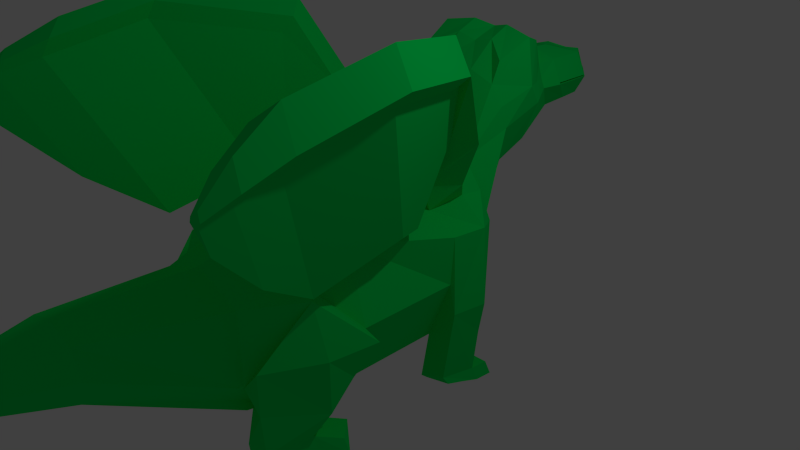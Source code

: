 # Source: dragon.blend  (saved by Blender 2.73.0; exported with 4.5.12 LTS)
import bpy
from mathutils import Matrix  # noqa: F401  (used for matrix-valued properties, if any)

bpy.ops.wm.read_factory_settings(use_empty=True)
scene = bpy.context.scene
scene.name = 'Scene'

# ---- collections
col_collection_1 = bpy.data.collections.new('Collection 1'); scene.collection.children.link(col_collection_1)

# ---- materials (node trees are filled in below, after node groups)
mat_material_001 = bpy.data.materials.new('Material.001')
mat_material_001.alpha_threshold = 0.0
mat_material_001.use_transparent_shadow = False
mat_material_001.diffuse_color = (0.0, 0.8, 0.1088, 1.0)
mat_material_001.roughness = 0.5

# ---- material node trees

# ---- world
world_world = bpy.data.worlds.new('World'); scene.world = world_world
world_world.color = (0.05088, 0.05088, 0.05088)
world_world.use_sun_shadow = False
world_world.sun_shadow_jitter_overblur = 0.0
world_world.cycles.sampling_method = 'MANUAL'
world_world.cycles.sample_map_resolution = 256

# ---- cameras
cam_camera = bpy.data.cameras.new('Camera')
cam_camera.clip_end = 100.0
cam_camera.lens = 35.0
cam_camera.sensor_width = 32.0
cam_camera.sensor_height = 18.0
cam_camera.ortho_scale = 7.314
cam_camera.dof.focus_distance = 0.0
cam_camera.dof.aperture_fstop = 128.0

# ---- lights
light_lamp = bpy.data.lights.new('Lamp', 'POINT')
light_lamp.transmission_factor = 0.0
light_lamp.cutoff_distance = 30.0
light_lamp.energy = 100.0
light_lamp.shadow_buffer_clip_start = 1.001
light_lamp.shadow_soft_size = 0.1
light_lamp.shadow_maximum_resolution = 0.006
light_lamp.use_absolute_resolution = True
light_lamp.cycles.use_multiple_importance_sampling = False

# ---- meshes
me_icosphere = bpy.data.meshes.new('Icosphere')
me_icosphere.from_pydata([(0.4035, -4.134, 0.7287), (0.3392, 2.752, 2.014), (0.8709, -1.118, 0.8709), (0.4519, 2.752, 1.691), (1.232, -1.221, -1.035e-08), (0.272, 3.032, 1.35), (0.8709, -1.118, -0.8709), (0.5403, -4.134, 0.3984), (0.4035, -4.134, 0.06813), (0.2302, -4.85, 0.6779), (0.3256, -4.85, 0.4477), (0.2302, -4.85, 0.2175), (0.8709, 0.1365, 0.8709), (0.9462, 0.6198, 0.9462), (0.708, 2.052, 2.567), (1.232, 0.1365, -5.049e-08), (0.7763, 2.213, 1.691), (0.8709, 0.1365, -0.8709), (0.9462, 0.6198, -0.6037), (0.5489, 2.213, 1.142), (0.3565, 3.044, 2.017), (0.5041, 3.044, 1.691), (0.3565, 3.323, 1.413), (0.3565, 3.602, 2.012), (0.5041, 3.602, 1.691), (0.3565, 3.602, 1.429), (0.6424, 1.447, 2.075), (0.8018, 1.567, 1.515), (0.5654, 1.742, 0.9708), (0.6736, -2.49, 0.5281), (0.7835, -2.564, -0.3582), (0.6736, -2.49, -0.7524), (0.7324, 0.9063, 1.268), (1.035, 0.9538, 0.5392), (0.7312, 1.023, -0.1834), (0.1782, 3.845, 1.883), (0.252, 3.911, 1.691), (0.1782, 3.881, 1.523), (0.5301, 2.425, 2.43), (0.3955, 2.752, 1.827), (0.6326, 1.587, 2.343), (0.8217, 2.017, 1.966), (0.2745, 2.129, 2.638), (0.2853, 1.45, 2.199), (0.7591, 1.507, 1.795), (0.2799, 1.832, 2.511), (1.051, -1.453, -0.4354), (0.7722, -1.804, 0.6995), (0.7722, -1.804, -0.8116), (0.6509, -2.377, -0.6784), (0.8515, -1.585, -0.8127), (1.542, -1.287, -0.0007616), (1.023, -2.548, -0.07977), (1.361, -1.519, -0.4362), (1.395, -1.87, -0.05683), (0.9609, -2.51, -0.6791), (1.307, -1.811, -0.8135), (1.168, -1.88, 0.6002), (0.6416, -2.5, -1.237), (0.8693, -1.69, -1.172), (0.9516, -2.473, -1.238), (1.11, -1.938, -1.173), (0.6425, -2.48, -1.421), (0.7997, -1.851, -1.453), (0.9525, -2.453, -1.422), (1.185, -1.918, -1.453), (1.026, -1.378, -1.29), (1.266, -1.625, -1.29), (0.956, -1.539, -1.474), (1.341, -1.605, -1.475), (1.298, 0.1516, -0.405), (1.387, 0.5954, -0.3903), (0.722, 0.1516, -1.595), (0.7973, 0.635, -1.501), (1.102, 0.969, 0.5398), (0.798, 1.038, -0.1828), (1.2, 0.6152, -1.468), (1.292, 0.6561, 0.6116), (1.267, 0.1624, 0.6454), (0.9505, 0.9452, 0.9043), (0.7597, 0.3933, -1.462), (1.118, 0.1516, -1.436), (0.722, 0.1516, -1.595), (0.7597, 0.3933, -1.462), (0.7592, 0.2093, -1.64), (0.8345, 0.6927, -1.694), (1.196, 0.4411, -1.597), (1.237, 0.6729, -1.661), (0.7969, 0.451, -1.633), (1.155, 0.2093, -1.541), (1.293, 0.6053, -0.8426), (0.7977, 0.8367, -0.7555), (0.9499, 1.004, 0.1785), (1.244, 0.7822, 0.07477), (0.4731, 0.6198, 1.142), (0.4354, 0.1365, 1.051), (0.9079, 0.0002825, 1.234), (1.1, 0.4525, 1.175), (0.7395, 0.603, 1.506), (0.5758, 0.1388, 1.539), (1.221, 0.1146, 1.873), (1.413, 0.3688, 1.793), (1.053, 0.5193, 2.126), (0.889, 0.3053, 1.918), (1.413, 0.3688, 1.793), (1.504, -0.06874, 2.586), (1.696, -0.1042, 2.735), (1.335, 0.0463, 3.069), (1.172, -0.1676, 2.894), (2.357, -1.564, 3.056), (1.996, -1.414, 3.389), (1.832, -1.628, 3.214), (1.184, -0.3631, 0.9181), (1.363, -0.7575, 1.005), (1.495, -0.1471, 2.55), (2.136, -1.565, 2.861), (1.89, -1.713, 3.013), (1.248, -0.2956, 2.702), (2.391, -2.835, 2.842), (2.03, -2.685, 3.176), (1.866, -2.899, 3.0), (1.397, -2.029, 0.7911), (2.17, -2.836, 2.648), (1.924, -2.984, 2.8), (2.391, -2.835, 2.842), (2.03, -2.685, 3.176), (1.866, -2.899, 3.0), (1.397, -2.029, 0.7911), (2.17, -2.836, 2.648), (1.924, -2.984, 2.8), (2.391, -2.835, 2.842), (2.03, -2.685, 3.176), (1.866, -2.899, 3.0), (1.397, -2.029, 0.7911), (2.17, -2.836, 2.648), (1.924, -2.984, 2.8), (2.391, -2.835, 2.842), (2.03, -2.685, 3.176), (1.866, -2.899, 3.0), (1.397, -2.029, 0.7911), (2.17, -2.836, 2.648), (1.924, -2.984, 2.8), (2.406, -3.363, 2.694), (2.179, -3.268, 2.904), (2.076, -3.402, 2.793), (1.781, -2.855, 1.403), (2.267, -3.363, 2.571), (2.112, -3.456, 2.667), (2.406, -3.363, 2.694), (2.179, -3.268, 2.904), (2.076, -3.402, 2.793), (1.781, -2.855, 1.403), (2.267, -3.363, 2.571), (2.112, -3.456, 2.667), (0.8033, 0.8857, -1.518), (1.206, 0.8659, -1.485), (0.8405, 0.9434, -1.711), (1.243, 0.9236, -1.677), (2.406, -3.363, 2.694), (2.179, -3.268, 2.904), (2.076, -3.402, 2.793), (1.781, -2.855, 1.403), (2.267, -3.363, 2.571), (2.112, -3.456, 2.667), (2.341, -3.693, 2.542), (2.267, -3.662, 2.611), (2.233, -3.706, 2.575), (2.136, -3.526, 2.119), (2.296, -3.693, 2.502), (2.245, -3.723, 2.534), (-0.4035, -4.134, 0.7287), (0.0, -4.134, 0.8655), (0.0, 3.032, 2.127), (0.0, -1.118, 1.232), (-0.3392, 2.752, 2.014), (-0.8709, -1.118, 0.8709), (-0.4519, 2.752, 1.691), (-1.232, -1.221, -1.035e-08), (-0.272, 3.032, 1.35), (-0.8709, -1.118, -0.8709), (0.0, 3.032, 1.237), (0.0, -1.118, -1.232), (-0.5403, -4.134, 0.3984), (-0.4035, -4.134, 0.06813), (0.0, -4.134, -0.06868), (-0.2302, -4.85, 0.6779), (0.0, -4.85, 0.7733), (-0.3256, -4.85, 0.4477), (-0.2302, -4.85, 0.2175), (0.0, -4.85, 0.1222), (0.0, -6.806, 0.4477), (0.0, 2.213, 2.567), (0.0, 0.6198, 1.338), (0.0, 0.1365, 1.232), (-0.8709, 0.1365, 0.8709), (-0.9462, 0.6198, 0.9462), (-0.708, 2.052, 2.567), (-1.232, 0.1365, -5.049e-08), (-0.7763, 2.213, 1.691), (-0.8709, 0.1365, -0.8709), (-0.9462, 0.6198, -0.6037), (-0.5489, 2.213, 1.142), (0.0, 0.1365, -1.232), (0.0, 0.6198, -0.9956), (0.0, 3.323, 2.104), (-0.3565, 3.044, 2.017), (-0.5041, 3.044, 1.691), (-0.3565, 3.323, 1.413), (0.0, 3.323, 1.327), (0.0, 3.602, 2.029), (-0.3565, 3.602, 2.012), (-0.5041, 3.602, 1.691), (-0.3565, 3.602, 1.429), (0.0, 3.602, 1.35), (0.0, 1.453, 2.191), (-0.6424, 1.447, 2.075), (-0.8018, 1.567, 1.515), (-0.5654, 1.742, 0.9708), (0.0, 1.87, 0.7616), (-0.6736, -2.49, 0.5281), (-0.7835, -2.564, -0.3582), (-0.6736, -2.49, -0.7524), (0.0, -2.49, -1.018), (0.0, -2.49, 0.7933), (0.0, 0.9086, 1.577), (-0.7324, 0.9063, 1.268), (-1.035, 0.9538, 0.5392), (-0.7312, 1.023, -0.1834), (0.0, 1.074, -0.4764), (0.0, 3.845, 1.963), (-0.1782, 3.845, 1.883), (-0.252, 3.911, 1.691), (-0.1782, 3.881, 1.523), (0.0, 3.881, 1.443), (-0.5301, 2.425, 2.43), (-0.3955, 2.752, 1.827), (0.0, 2.622, 2.255), (-0.6326, 1.587, 2.343), (-0.8217, 2.017, 1.966), (-0.2745, 2.129, 2.638), (0.0, 1.833, 2.444), (-0.2853, 1.45, 2.199), (-0.7591, 1.507, 1.795), (-0.2799, 1.832, 2.511), (-1.051, -1.453, -0.4354), (-0.7722, -1.804, 0.6995), (-0.7722, -1.804, -0.8116), (-0.6509, -2.377, -0.6784), (-0.8515, -1.585, -0.8127), (-1.542, -1.287, -0.0007616), (-1.023, -2.548, -0.07977), (-1.361, -1.519, -0.4362), (-1.395, -1.87, -0.05683), (-0.9609, -2.51, -0.6791), (-1.307, -1.811, -0.8135), (-1.168, -1.88, 0.6002), (-0.6416, -2.5, -1.237), (-0.8693, -1.69, -1.172), (-0.9516, -2.473, -1.238), (-1.11, -1.938, -1.173), (-0.6425, -2.48, -1.421), (-0.7997, -1.851, -1.453), (-0.9525, -2.453, -1.422), (-1.185, -1.918, -1.453), (-1.026, -1.378, -1.29), (-1.266, -1.625, -1.29), (-0.956, -1.539, -1.474), (-1.341, -1.605, -1.475), (-1.298, 0.1516, -0.405), (-1.387, 0.5954, -0.3903), (-0.722, 0.1516, -1.595), (-0.7973, 0.635, -1.501), (-1.102, 0.969, 0.5398), (-0.798, 1.038, -0.1828), (-1.2, 0.6152, -1.468), (-1.292, 0.6561, 0.6116), (-1.267, 0.1624, 0.6454), (-0.9505, 0.9452, 0.9043), (-0.7597, 0.3933, -1.462), (-1.118, 0.1516, -1.436), (-0.722, 0.1516, -1.595), (-0.7597, 0.3933, -1.462), (-0.7592, 0.2093, -1.64), (-0.8345, 0.6927, -1.694), (-1.196, 0.4411, -1.597), (-1.237, 0.6729, -1.661), (-0.7969, 0.451, -1.633), (-1.155, 0.2093, -1.541), (-1.293, 0.6053, -0.8426), (-0.7977, 0.8367, -0.7555), (-0.9499, 1.004, 0.1785), (-1.244, 0.7822, 0.07477), (-0.4731, 0.6198, 1.142), (-0.4354, 0.1365, 1.051), (-0.9079, 0.0002825, 1.234), (-1.1, 0.4525, 1.175), (-0.7395, 0.603, 1.506), (-0.5758, 0.1388, 1.539), (-1.221, 0.1146, 1.873), (-1.413, 0.3688, 1.793), (-1.053, 0.5193, 2.126), (-0.889, 0.3053, 1.918), (-1.413, 0.3688, 1.793), (-1.504, -0.06874, 2.586), (-1.696, -0.1042, 2.735), (-1.335, 0.0463, 3.069), (-1.172, -0.1676, 2.894), (-2.357, -1.564, 3.056), (-1.996, -1.414, 3.389), (-1.832, -1.628, 3.214), (-1.184, -0.3631, 0.9181), (-1.363, -0.7575, 1.005), (-1.495, -0.1471, 2.55), (-2.136, -1.565, 2.861), (-1.89, -1.713, 3.013), (-1.248, -0.2956, 2.702), (-2.391, -2.835, 2.842), (-2.03, -2.685, 3.176), (-1.866, -2.899, 3.0), (-1.397, -2.029, 0.7911), (-2.17, -2.836, 2.648), (-1.924, -2.984, 2.8), (-2.391, -2.835, 2.842), (-2.03, -2.685, 3.176), (-1.866, -2.899, 3.0), (-1.397, -2.029, 0.7911), (-2.17, -2.836, 2.648), (-1.924, -2.984, 2.8), (-2.391, -2.835, 2.842), (-2.03, -2.685, 3.176), (-1.866, -2.899, 3.0), (-1.397, -2.029, 0.7911), (-2.17, -2.836, 2.648), (-1.924, -2.984, 2.8), (-2.391, -2.835, 2.842), (-2.03, -2.685, 3.176), (-1.866, -2.899, 3.0), (-1.397, -2.029, 0.7911), (-2.17, -2.836, 2.648), (-1.924, -2.984, 2.8), (-2.406, -3.363, 2.694), (-2.179, -3.268, 2.904), (-2.076, -3.402, 2.793), (-1.781, -2.855, 1.403), (-2.267, -3.363, 2.571), (-2.112, -3.456, 2.667), (-2.406, -3.363, 2.694), (-2.179, -3.268, 2.904), (-2.076, -3.402, 2.793), (-1.781, -2.855, 1.403), (-2.267, -3.363, 2.571), (-2.112, -3.456, 2.667), (-0.8033, 0.8857, -1.518), (-1.206, 0.8659, -1.485), (-0.8405, 0.9434, -1.711), (-1.243, 0.9236, -1.677), (-2.406, -3.363, 2.694), (-2.179, -3.268, 2.904), (-2.076, -3.402, 2.793), (-1.781, -2.855, 1.403), (-2.267, -3.363, 2.571), (-2.112, -3.456, 2.667), (-2.341, -3.693, 2.542), (-2.267, -3.662, 2.611), (-2.233, -3.706, 2.575), (-2.136, -3.526, 2.119), (-2.296, -3.693, 2.502), (-2.245, -3.723, 2.534), (0.4934, 3.044, 1.715), (0.4934, 3.602, 1.71), (0.2466, 3.911, 1.705), (-0.4928, 3.044, 1.716), (-0.4928, 3.602, 1.711), (-0.2463, 3.911, 1.706), (0.2673, 3.724, 2.028), (-0.2673, 3.724, 2.028), (0.6086, 2.384, 1.896), (-0.6086, 2.384, 1.896)], [(101, 104), (299, 302)], [(31, 49, 30, 7, 8), (193, 173, 2, 12, 95), (222, 31, 8, 184), (12, 78, 77, 13), (8, 7, 10, 11), (15, 4, 46, 6, 17), (7, 0, 9, 10), (17, 6, 181, 202), (29, 223, 171, 0), (0, 171, 186, 9), (184, 8, 11, 189), (30, 29, 0, 7), (9, 186, 190), (10, 9, 190), (11, 10, 190), (189, 11, 190), (34, 18, 203, 228), (18, 17, 202, 203), (3, 16, 19, 5), (13, 77, 79, 32), (75, 91, 18, 34), (38, 14, 41, 376), (33, 32, 79, 74), (34, 33, 74, 92, 75), (172, 236, 38, 1), (224, 192, 94, 13, 32), (5, 180, 208, 22), (3, 5, 22, 21), (1, 39, 3, 21, 368, 20), (172, 1, 20, 204), (22, 208, 213, 25), (21, 22, 25, 24), (211, 24, 36, 231), (204, 20, 23, 209), (45, 43, 26, 40), (16, 27, 28, 19), (2, 173, 223, 29, 47), (181, 6, 48, 31, 222), (55, 49, 58, 60), (26, 32, 33, 27, 44), (27, 33, 34, 28), (28, 34, 228, 218), (19, 28, 218, 180, 5), (25, 213, 233, 37), (24, 25, 37, 36), (372, 369, 368, 371), (209, 23, 374, 35, 229), (41, 44, 27, 16), (42, 45, 40, 14), (191, 240, 45, 42), (240, 214, 43, 45), (40, 26, 44, 41, 14), (236, 191, 42, 14, 38), (48, 50, 49, 31), (6, 46, 50, 48), (50, 46, 53, 56), (2, 47, 57, 51, 4), (56, 54, 52, 55), (53, 51, 54, 56), (54, 57, 52), (51, 57, 54), (30, 49, 55, 52), (52, 57, 47, 29, 30), (46, 4, 51, 53), (60, 58, 62, 64), (56, 55, 60, 61), (49, 50, 59, 58), (50, 56, 61, 59), (62, 63, 65, 64), (61, 60, 64, 65), (58, 59, 63, 62), (63, 59, 66, 68), (66, 67, 69, 68), (61, 65, 69, 67), (65, 63, 68, 69), (59, 61, 67, 66), (74, 93, 71, 90, 76, 73, 91, 75, 92), (72, 80, 88, 84), (77, 78, 70, 71), (71, 70, 81, 76, 90), (15, 17, 72, 81, 70), (17, 18, 73, 80, 72), (15, 70, 78, 12, 2, 4), (79, 77, 71, 93, 74), (72, 80, 83, 82), (86, 89, 84, 88), (87, 86, 88, 85), (81, 72, 84, 89), (76, 81, 89, 86, 87), (80, 73, 85, 88), (193, 95, 94, 192), (94, 95, 99, 98), (98, 99, 103, 102), (12, 13, 97, 96), (95, 12, 96, 99), (13, 94, 98, 97), (102, 103, 108, 107), (96, 97, 101, 100), (112, 103, 99), (97, 98, 102, 101), (107, 108, 111, 110), (100, 101, 106, 105), (96, 112, 99), (101, 102, 107, 106), (109, 115, 113, 112, 114, 105, 106), (105, 114, 100), (116, 117, 112, 113), (106, 107, 110, 109), (115, 109, 118, 122), (116, 113, 121, 123), (108, 103, 117), (112, 117, 103), (112, 96, 100), (111, 108, 117, 116), (100, 114, 112), (122, 118, 124, 128), (123, 121, 127, 129), (111, 116, 123, 120), (113, 115, 122, 121), (110, 111, 120, 119), (109, 110, 119, 118), (128, 124, 130, 134), (129, 127, 133, 135), (120, 123, 129, 126), (121, 122, 128, 127), (119, 120, 126, 125), (118, 119, 125, 124), (134, 130, 136, 140), (135, 133, 139, 141), (126, 129, 135, 132), (127, 128, 134, 133), (125, 126, 132, 131), (124, 125, 131, 130), (140, 136, 142, 146), (141, 139, 145, 147), (132, 135, 141, 138), (133, 134, 140, 139), (131, 132, 138, 137), (130, 131, 137, 136), (146, 142, 148, 152), (147, 145, 151, 153), (138, 141, 147, 144), (139, 140, 146, 145), (137, 138, 144, 143), (136, 137, 143, 142), (152, 148, 158, 162), (153, 151, 161, 163), (144, 147, 153, 150), (145, 146, 152, 151), (143, 144, 150, 149), (142, 143, 149, 148), (39, 376, 41, 16, 3), (214, 224, 32, 26, 43), (154, 155, 157, 156), (76, 87, 157, 155), (85, 73, 154, 156), (87, 85, 156, 157), (73, 76, 155, 154), (162, 158, 164, 168), (163, 161, 167, 169), (150, 153, 163, 160), (151, 152, 162, 161), (149, 150, 160, 159), (148, 149, 159, 158), (166, 169, 168, 164, 165), (168, 169, 167), (160, 163, 169, 166), (161, 162, 168, 167), (159, 160, 166, 165), (158, 159, 165, 164), (221, 183, 182, 220, 247), (193, 293, 194, 175, 173), (222, 184, 183, 221), (194, 195, 275, 276), (183, 188, 187, 182), (197, 199, 179, 244, 177), (182, 187, 185, 170), (199, 202, 181, 179), (219, 170, 171, 223), (170, 185, 186, 171), (184, 189, 188, 183), (220, 182, 170, 219), (185, 190, 186), (187, 190, 185), (188, 190, 187), (189, 190, 188), (227, 228, 203, 200), (200, 203, 202, 199), (176, 178, 201, 198), (195, 225, 277, 275), (273, 227, 200, 289), (234, 377, 238, 196), (226, 272, 277, 225), (227, 273, 290, 272, 226), (172, 174, 234, 236), (224, 225, 195, 292, 192), (178, 207, 208, 180), (176, 206, 207, 178), (174, 205, 371, 206, 176, 235), (172, 204, 205, 174), (207, 212, 213, 208), (206, 211, 212, 207), (21, 206, 371, 368), (204, 209, 210, 205), (243, 237, 215, 241), (198, 201, 217, 216), (175, 245, 219, 223, 173), (181, 222, 221, 246, 179), (253, 258, 256, 247), (215, 242, 216, 226, 225), (216, 217, 227, 226), (217, 218, 228, 227), (201, 178, 180, 218, 217), (212, 232, 233, 213), (211, 231, 232, 212), (211, 206, 21, 24), (209, 229, 230, 375, 210), (238, 198, 216, 242), (239, 196, 237, 243), (191, 239, 243, 240), (240, 243, 241, 214), (237, 196, 238, 242, 215), (236, 234, 196, 239, 191), (246, 221, 247, 248), (179, 246, 248, 244), (248, 254, 251, 244), (175, 177, 249, 255, 245), (254, 253, 250, 252), (251, 254, 252, 249), (252, 250, 255), (249, 252, 255), (220, 250, 253, 247), (250, 220, 219, 245, 255), (244, 251, 249, 177), (258, 262, 260, 256), (254, 259, 258, 253), (247, 256, 257, 248), (248, 257, 259, 254), (260, 262, 263, 261), (259, 263, 262, 258), (256, 260, 261, 257), (261, 266, 264, 257), (264, 266, 267, 265), (259, 265, 267, 263), (263, 267, 266, 261), (257, 264, 265, 259), (272, 290, 273, 289, 271, 274, 288, 269, 291), (270, 282, 286, 278), (275, 269, 268, 276), (269, 288, 274, 279, 268), (197, 268, 279, 270, 199), (199, 270, 278, 271, 200), (197, 177, 175, 194, 276, 268), (277, 272, 291, 269, 275), (270, 280, 281, 278), (284, 286, 282, 287), (285, 283, 286, 284), (279, 287, 282, 270), (274, 285, 284, 287, 279), (278, 286, 283, 271), (193, 192, 292, 293), (292, 296, 297, 293), (296, 300, 301, 297), (194, 294, 295, 195), (293, 297, 294, 194), (195, 295, 296, 292), (300, 305, 306, 301), (294, 298, 299, 295), (310, 297, 301), (295, 299, 300, 296), (305, 308, 309, 306), (298, 303, 304, 299), (294, 297, 310), (299, 304, 305, 300), (307, 304, 303, 312, 310, 311, 313), (303, 298, 312), (314, 311, 310, 315), (304, 307, 308, 305), (313, 320, 316, 307), (314, 321, 319, 311), (306, 315, 301), (310, 301, 315), (310, 298, 294), (309, 314, 315, 306), (298, 310, 312), (320, 326, 322, 316), (321, 327, 325, 319), (309, 318, 321, 314), (311, 319, 320, 313), (308, 317, 318, 309), (307, 316, 317, 308), (326, 332, 328, 322), (327, 333, 331, 325), (318, 324, 327, 321), (319, 325, 326, 320), (317, 323, 324, 318), (316, 322, 323, 317), (332, 338, 334, 328), (333, 339, 337, 331), (324, 330, 333, 327), (325, 331, 332, 326), (323, 329, 330, 324), (322, 328, 329, 323), (338, 344, 340, 334), (339, 345, 343, 337), (330, 336, 339, 333), (331, 337, 338, 332), (329, 335, 336, 330), (328, 334, 335, 329), (344, 350, 346, 340), (345, 351, 349, 343), (336, 342, 345, 339), (337, 343, 344, 338), (335, 341, 342, 336), (334, 340, 341, 335), (350, 360, 356, 346), (351, 361, 359, 349), (342, 348, 351, 345), (343, 349, 350, 344), (341, 347, 348, 342), (340, 346, 347, 341), (235, 176, 198, 238, 377), (214, 241, 215, 225, 224), (352, 354, 355, 353), (274, 353, 355, 285), (283, 354, 352, 271), (285, 355, 354, 283), (271, 352, 353, 274), (360, 366, 362, 356), (361, 367, 365, 359), (348, 358, 361, 351), (349, 359, 360, 350), (347, 357, 358, 348), (346, 356, 357, 347), (364, 363, 362, 366, 367), (366, 365, 367), (358, 364, 367, 361), (359, 365, 366, 360), (357, 363, 364, 358), (356, 362, 363, 357), (372, 373, 370, 369), (37, 233, 232, 231, 36), (23, 369, 370, 35, 374), (20, 368, 369, 23), (210, 375, 230, 373, 372), (205, 210, 372, 371), (229, 35, 370, 373, 230), (210, 375, 209), (23, 374, 209), (200, 271, 289), (18, 91, 73), (377, 234, 174, 235), (1, 38, 376, 39)])
me_icosphere.materials.append(mat_material_001)
me_icosphere.use_remesh_preserve_volume = False
me_icosphere.use_remesh_preserve_attributes = False
me_icosphere.use_mirror_vertex_groups = False
me_icosphere.update()

# ---- objects
ob_icosphere = bpy.data.objects.new('Icosphere', me_icosphere)
ob_lamp = bpy.data.objects.new('Lamp', light_lamp)
ob_camera = bpy.data.objects.new('Camera', cam_camera)

# ---- transforms, parenting, visibility, modifiers, constraints
ob_icosphere.location = (0.0, 0.0, 0.0)
ob_icosphere.lineart.crease_threshold = 0.0
ob_lamp.location = (4.076, 1.005, 5.904)
ob_lamp.rotation_euler = (0.6503, 0.05522, 1.866)
ob_lamp.lock_rotations_4d = False
ob_lamp.empty_display_type = 'ARROWS'
ob_lamp.color = (0.0, 0.0, 0.0, 0.0)
ob_lamp.lineart.crease_threshold = 0.0
ob_camera.location = (7.481, -6.508, 5.344)
ob_camera.rotation_euler = (1.109, 0.01082, 0.8149)
ob_camera.lock_rotations_4d = False
ob_camera.empty_display_type = 'ARROWS'
ob_camera.color = (0.0, 0.0, 0.0, 0.0)
ob_camera.display_type = 'WIRE'
ob_camera.lineart.crease_threshold = 0.0

# ---- collection membership
col_collection_1.objects.link(ob_icosphere)
col_collection_1.objects.link(ob_lamp)
col_collection_1.objects.link(ob_camera)

# ---- scene / render settings (as saved in the file)
scene.camera = ob_camera
scene.frame_start = 1; scene.frame_end = 250; scene.frame_set(1)
scene.render.engine = 'BLENDER_EEVEE_NEXT'
scene.render.resolution_percentage = 50
scene.render.dither_intensity = 0.0
scene.cycles.use_denoising = False
scene.cycles.samples = 10
scene.cycles.sampling_pattern = 'TABULATED_SOBOL'
scene.cycles.light_sampling_threshold = 0.0
scene.cycles.use_adaptive_sampling = False
scene.cycles.use_light_tree = False
scene.cycles.blur_glossy = 0.0
scene.cycles.pixel_filter_type = 'GAUSSIAN'
scene.cycles.sample_clamp_indirect = 0.0
scene.view_settings.view_transform = 'Standard'
bpy.context.view_layer.update()
